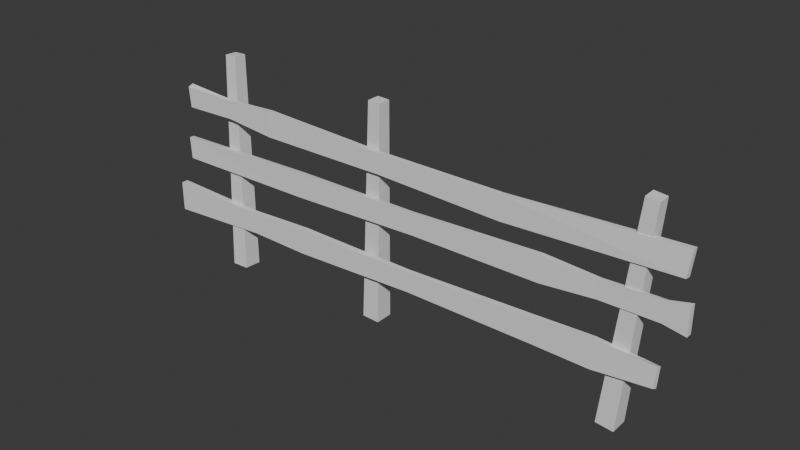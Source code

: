 # Source: fence.blend  (saved by Blender 4.4.30; exported with 4.5.12 LTS)
import bpy
from mathutils import Matrix  # noqa: F401  (used for matrix-valued properties, if any)

bpy.ops.wm.read_factory_settings(use_empty=True)
scene = bpy.context.scene
scene.name = 'Scene'

# ---- collections
col_collection = bpy.data.collections.new('Collection'); scene.collection.children.link(col_collection)

# ---- world
world_world = bpy.data.worlds.new('World'); scene.world = world_world
world_world.use_nodes = True; world_world.node_tree.nodes.clear()
_N = world_world.node_tree.nodes; _L = world_world.node_tree.links
n0 = _N.new('ShaderNodeOutputWorld'); n0.name = 'World Output'; n0.location = (300, 300)
n1 = _N.new('ShaderNodeBackground'); n1.name = 'Background'; n1.location = (10, 300)
n1.inputs[0].default_value = (0.05088, 0.05088, 0.05088, 1.0)
_L.new(n1.outputs[0], n0.inputs[0])
n0.is_active_output = True
world_world.color = (0.05088, 0.05088, 0.05088)
world_world.sun_shadow_jitter_overblur = 0.0

# ---- meshes
me_fence = bpy.data.meshes.new('Fence')
me_fence.from_pydata([(71.18, 0.6174, -0.9337), (77.39, 0.2934, 56.59), (71.17, 5.36, -0.8132), (77.38, 3.67, 56.68), (75.9, 0.6404, -1.415), (80.75, 0.3098, 56.25), (75.89, 5.383, -1.295), (80.74, 3.687, 56.33), (8.492, 4.551, 58.57), (7.741, 5.429, -0.3945), (8.506, 1.108, 58.53), (7.761, 0.5932, -0.4465), (5.05, 4.536, 58.68), (2.908, 5.407, -0.2472), (5.064, 1.092, 58.64), (2.927, 0.5719, -0.2991), (-26.87, 0.8191, 41.47), (-26.88, -0.7155, 41.39), (-26.86, 0.8189, 48.24), (-26.87, -0.7157, 48.32), (-41.44, 0.5119, 42.7), (-41.64, -0.5813, 42.63), (-41.65, -0.5889, 47.59), (-41.45, 0.5044, 47.59), (-56.6, -0.7442, 42.25), (-56.96, -0.8451, 47.95), (-56.84, 0.4746, 48.56), (-56.49, 0.5756, 42.86), (8.919, 0.8984, 41.45), (9.06, -0.3415, 41.42), (9.065, -0.3416, 46.95), (8.924, 0.8983, 46.93), (43.87, 1.222, 40.31), (43.88, -0.2277, 40.31), (43.88, -0.2279, 46.77), (43.87, 1.222, 46.77), (88.26, 1.291, 42.04), (88.23, -0.1924, 42.15), (88.79, 0.2881, 48.73), (88.81, 1.771, 48.62), (89.99, -0.09513, 29.3), (54.72, -0.2576, 28.82), (89.98, 1.52, 29.3), (54.71, 1.276, 28.82), (89.98, -0.095, 36.49), (54.71, -0.2575, 35.65), (89.98, 1.52, 36.49), (54.7, 1.276, 35.65), (69.15, 0.04177, 30.08), (69.24, 1.136, 30.04), (69.25, 1.144, 34.93), (69.16, 0.04924, 34.97), (84.32, 1.29, 29.63), (84.68, 1.391, 35.33), (84.56, 0.07105, 35.95), (84.2, -0.02973, 30.25), (19.49, -0.3116, 28.69), (18.66, 0.9213, 28.81), (18.65, 0.9214, 34.33), (19.48, -0.3115, 34.47), (-16.97, -0.6318, 27.52), (-16.16, 0.8256, 27.69), (-16.16, 0.8257, 34.15), (-16.98, -0.6316, 34.29), (-57.88, -0.9288, 27.1), (-57.89, 0.4169, 27.05), (-58.49, 0.5941, 33.02), (-58.47, -0.7515, 33.06), (54.94, -0.9459, 13.27), (55.39, 0.5918, 13.19), (54.94, -0.9458, 20.1), (55.38, 0.592, 20.19), (69.35, -0.9576, 13.16), (69.49, 0.7546, 13.1), (69.5, 0.7663, 20.75), (69.37, -0.9459, 20.81), (84.54, 0.6017, 14.08), (84.9, 0.7025, 19.78), (84.78, -0.6173, 20.39), (84.43, -0.718, 14.69), (18.89, -1.007, 13.26), (18.43, 0.2286, 13.18), (18.42, 0.2287, 18.84), (18.88, -1.007, 18.78), (-16.05, -1.381, 11.88), (-15.93, 0.2057, 11.84), (-15.94, 0.2058, 18.9), (-16.06, -1.381, 18.85), (-62.42, -1.786, 10.37), (-62.43, 0.07406, 10.36), (-62.44, 0.07421, 18.64), (-62.43, -1.785, 18.64), (-34.66, -0.008742, 18.04), (-34.57, -1.38, 18.0), (-33.52, -1.377, 12.06), (-33.6, -0.005092, 12.03), (-42.86, -1.772, -0.2335), (-45.08, 2.619, 58.54), (-42.86, 3.056, -0.5001), (-45.08, 6.057, 58.35), (-38.02, -1.761, -0.02306), (-41.64, 2.627, 58.69), (-38.02, 3.068, -0.2897), (-41.64, 6.066, 58.5)], [], [(2, 6, 4, 0), (7, 3, 1, 5), (8, 12, 14, 10), (13, 9, 11, 15), (11, 10, 14, 15), (9, 8, 10, 11), (13, 12, 8, 9), (0, 1, 3, 2), (2, 3, 7, 6), (6, 7, 5, 4), (15, 14, 12, 13), (4, 5, 1, 0), (20, 16, 17, 21), (21, 17, 19, 22), (22, 19, 18, 23), (23, 18, 16, 20), (19, 17, 29, 30), (26, 23, 20, 27), (25, 22, 23, 26), (24, 21, 22, 25), (27, 20, 21, 24), (27, 24, 25, 26), (31, 30, 34, 35), (18, 19, 30, 31), (17, 16, 28, 29), (16, 18, 31, 28), (35, 34, 38, 39), (29, 28, 32, 33), (28, 31, 35, 32), (30, 29, 33, 34), (38, 37, 36, 39), (33, 32, 36, 37), (32, 35, 39, 36), (34, 33, 37, 38), (48, 41, 43, 49), (49, 43, 47, 50), (50, 47, 45, 51), (51, 45, 41, 48), (42, 46, 44, 40), (47, 43, 57, 58), (54, 51, 48, 55), (53, 50, 51, 54), (52, 49, 50, 53), (55, 48, 49, 52), (40, 55, 52, 42), (42, 52, 53, 46), (46, 53, 54, 44), (44, 54, 55, 40), (59, 58, 62, 63), (45, 47, 58, 59), (43, 41, 56, 57), (41, 45, 59, 56), (63, 62, 66, 67), (57, 56, 60, 61), (56, 59, 63, 60), (58, 57, 61, 62), (66, 65, 64, 67), (61, 60, 64, 65), (60, 63, 67, 64), (62, 61, 65, 66), (72, 68, 69, 73), (73, 69, 71, 74), (74, 71, 70, 75), (75, 70, 68, 72), (71, 69, 81, 82), (78, 75, 72, 79), (77, 74, 75, 78), (76, 73, 74, 77), (79, 72, 73, 76), (79, 76, 77, 78), (83, 82, 86, 87), (70, 71, 82, 83), (69, 68, 80, 81), (68, 70, 83, 80), (93, 92, 90, 91), (81, 80, 84, 85), (80, 83, 87, 84), (82, 81, 85, 86), (90, 89, 88, 91), (95, 94, 88, 89), (94, 93, 91, 88), (92, 95, 89, 90), (86, 85, 95, 92), (84, 87, 93, 94), (85, 84, 94, 95), (87, 86, 92, 93), (96, 97, 99, 98), (98, 99, 103, 102), (102, 103, 101, 100), (100, 101, 97, 96), (98, 102, 100, 96), (103, 99, 97, 101)])
_uv = me_fence.uv_layers.new(name='UVMap')
_uv.uv.foreach_set('vector', [0.125, 0.5, 0.375, 0.5, 0.375, 0.75, 0.125, 0.75, 0.625, 0.5, 0.875, 0.5, 0.875, 0.75, 0.625, 0.75, 0.625, 0.5, 0.875, 0.5, 0.875, 0.75, 0.625, 0.75, 0.125, 0.5, 0.375, 0.5, 0.375, 0.75, 0.125, 0.75, 0.375, 0.75, 0.625, 0.75, 0.625, 1.0, 0.375, 1.0, 0.375, 0.5, 0.625, 0.5, 0.625, 0.75, 0.375, 0.75, 0.375, 0.25, 0.625, 0.25, 0.625, 0.5, 0.375, 0.5, 0.375, 0.0, 0.625, 0.0, 0.625, 0.25, 0.375, 0.25, 0.375, 0.25, 0.625, 0.25, 0.625, 0.5, 0.375, 0.5, 0.375, 0.5, 0.625, 0.5, 0.625, 0.75, 0.375, 0.75, 0.375, 0.0, 0.625, 0.0, 0.625, 0.25, 0.375, 0.25, 0.375, 0.75, 0.625, 0.75, 0.625, 1.0, 0.375, 1.0, 0.5223, 0.0, 0.625, 0.0, 0.625, 0.25, 0.5223, 0.25, 0.5223, 0.25, 0.625, 0.25, 0.625, 0.5, 0.5223, 0.5, 0.5223, 0.5, 0.625, 0.5, 0.625, 0.75, 0.5223, 0.75, 0.5223, 0.75, 0.625, 0.75, 0.625, 1.0, 0.5223, 1.0, 0.625, 0.5, 0.625, 0.25, 0.625, 0.25, 0.625, 0.5, 0.4143, 0.75, 0.5223, 0.75, 0.5223, 1.0, 0.4143, 1.0, 0.4143, 0.5, 0.5223, 0.5, 0.5223, 0.75, 0.4143, 0.75, 0.4143, 0.25, 0.5223, 0.25, 0.5223, 0.5, 0.4143, 0.5, 0.4143, 0.0, 0.5223, 0.0, 0.5223, 0.25, 0.4143, 0.25, 0.4143, 1.0, 0.4143, 0.25, 0.4143, 0.5, 0.4143, 0.75, 0.625, 0.75, 0.625, 0.5, 0.625, 0.5, 0.625, 0.75, 0.625, 0.75, 0.625, 0.5, 0.625, 0.5, 0.625, 0.75, 0.625, 0.25, 0.625, 0.0, 0.625, 0.0, 0.625, 0.25, 0.625, 1.0, 0.625, 0.75, 0.625, 0.75, 0.625, 1.0, 0.625, 0.75, 0.625, 0.5, 0.625, 0.5, 0.625, 0.75, 0.625, 0.25, 0.625, 0.0, 0.625, 0.0, 0.625, 0.25, 0.625, 1.0, 0.625, 0.75, 0.625, 0.75, 0.625, 1.0, 0.625, 0.5, 0.625, 0.25, 0.625, 0.25, 0.625, 0.5, 0.625, 0.5, 0.875, 0.5, 0.875, 0.75, 0.625, 0.75, 0.625, 0.25, 0.625, 0.0, 0.625, 0.0, 0.625, 0.25, 0.625, 1.0, 0.625, 0.75, 0.625, 0.75, 0.625, 1.0, 0.625, 0.5, 0.625, 0.25, 0.625, 0.25, 0.625, 0.5, 0.5223, 0.0, 0.625, 0.0, 0.625, 0.25, 0.5223, 0.25, 0.5223, 0.25, 0.625, 0.25, 0.625, 0.5, 0.5223, 0.5, 0.5223, 0.5, 0.625, 0.5, 0.625, 0.75, 0.5223, 0.75, 0.5223, 0.75, 0.625, 0.75, 0.625, 1.0, 0.5223, 1.0, 0.125, 0.5, 0.375, 0.5, 0.375, 0.75, 0.125, 0.75, 0.625, 0.5, 0.625, 0.25, 0.625, 0.25, 0.625, 0.5, 0.4143, 0.75, 0.5223, 0.75, 0.5223, 1.0, 0.4143, 1.0, 0.4143, 0.5, 0.5223, 0.5, 0.5223, 0.75, 0.4143, 0.75, 0.4143, 0.25, 0.5223, 0.25, 0.5223, 0.5, 0.4143, 0.5, 0.4143, 0.0, 0.5223, 0.0, 0.5223, 0.25, 0.4143, 0.25, 0.375, 0.0, 0.4143, 0.0, 0.4143, 0.25, 0.375, 0.25, 0.375, 0.25, 0.4143, 0.25, 0.4143, 0.5, 0.375, 0.5, 0.375, 0.5, 0.4143, 0.5, 0.4143, 0.75, 0.375, 0.75, 0.375, 0.75, 0.4143, 0.75, 0.4143, 1.0, 0.375, 1.0, 0.625, 0.75, 0.625, 0.5, 0.625, 0.5, 0.625, 0.75, 0.625, 0.75, 0.625, 0.5, 0.625, 0.5, 0.625, 0.75, 0.625, 0.25, 0.625, 0.0, 0.625, 0.0, 0.625, 0.25, 0.625, 1.0, 0.625, 0.75, 0.625, 0.75, 0.625, 1.0, 0.625, 0.75, 0.625, 0.5, 0.625, 0.5, 0.625, 0.75, 0.625, 0.25, 0.625, 0.0, 0.625, 0.0, 0.625, 0.25, 0.625, 1.0, 0.625, 0.75, 0.625, 0.75, 0.625, 1.0, 0.625, 0.5, 0.625, 0.25, 0.625, 0.25, 0.625, 0.5, 0.625, 0.5, 0.875, 0.5, 0.875, 0.75, 0.625, 0.75, 0.625, 0.25, 0.625, 0.0, 0.625, 0.0, 0.625, 0.25, 0.625, 1.0, 0.625, 0.75, 0.625, 0.75, 0.625, 1.0, 0.625, 0.5, 0.625, 0.25, 0.625, 0.25, 0.625, 0.5, 0.5223, 0.0, 0.625, 0.0, 0.625, 0.25, 0.5223, 0.25, 0.5223, 0.25, 0.625, 0.25, 0.625, 0.5, 0.5223, 0.5, 0.5223, 0.5, 0.625, 0.5, 0.625, 0.75, 0.5223, 0.75, 0.5223, 0.75, 0.625, 0.75, 0.625, 1.0, 0.5223, 1.0, 0.625, 0.5, 0.625, 0.25, 0.625, 0.25, 0.625, 0.5, 0.4143, 0.75, 0.5223, 0.75, 0.5223, 1.0, 0.4143, 1.0, 0.4143, 0.5, 0.5223, 0.5, 0.5223, 0.75, 0.4143, 0.75, 0.4143, 0.25, 0.5223, 0.25, 0.5223, 0.5, 0.4143, 0.5, 0.4143, 0.0, 0.5223, 0.0, 0.5223, 0.25, 0.4143, 0.25, 0.4143, 1.0, 0.4143, 0.25, 0.4143, 0.5, 0.4143, 0.75, 0.625, 0.75, 0.625, 0.5, 0.625, 0.5, 0.625, 0.75, 0.625, 0.75, 0.625, 0.5, 0.625, 0.5, 0.625, 0.75, 0.625, 0.25, 0.625, 0.0, 0.625, 0.0, 0.625, 0.25, 0.625, 1.0, 0.625, 0.75, 0.625, 0.75, 0.625, 1.0, 0.625, 0.75, 0.625, 0.5, 0.625, 0.5, 0.625, 0.75, 0.625, 0.25, 0.625, 0.0, 0.625, 0.0, 0.625, 0.25, 0.625, 1.0, 0.625, 0.75, 0.625, 0.75, 0.625, 1.0, 0.625, 0.5, 0.625, 0.25, 0.625, 0.25, 0.625, 0.5, 0.625, 0.5, 0.875, 0.5, 0.875, 0.75, 0.625, 0.75, 0.625, 0.25, 0.625, 0.0, 0.625, 0.0, 0.625, 0.25, 0.625, 1.0, 0.625, 0.75, 0.625, 0.75, 0.625, 1.0, 0.625, 0.5, 0.625, 0.25, 0.625, 0.25, 0.625, 0.5, 0.625, 0.5, 0.625, 0.25, 0.625, 0.25, 0.625, 0.5, 0.625, 1.0, 0.625, 0.75, 0.625, 0.75, 0.625, 1.0, 0.625, 0.25, 0.625, 0.0, 0.625, 0.0, 0.625, 0.25, 0.625, 0.75, 0.625, 0.5, 0.625, 0.5, 0.625, 0.75, 0.375, 0.0, 0.625, 0.0, 0.625, 0.25, 0.375, 0.25, 0.375, 0.25, 0.625, 0.25, 0.625, 0.5, 0.375, 0.5, 0.375, 0.5, 0.625, 0.5, 0.625, 0.75, 0.375, 0.75, 0.375, 0.75, 0.625, 0.75, 0.625, 1.0, 0.375, 1.0, 0.125, 0.5, 0.375, 0.5, 0.375, 0.75, 0.125, 0.75, 0.625, 0.5, 0.875, 0.5, 0.875, 0.75, 0.625, 0.75])
me_fence.update()

# ---- objects
ob_fence = bpy.data.objects.new('Fence', me_fence)

# ---- transforms, parenting, visibility, modifiers, constraints
ob_fence.location = (0.0, 0.0, 0.0)
ob_fence.scale = (0.05454, 0.05454, 0.05454)

# ---- collection membership
col_collection.objects.link(ob_fence)

# ---- scene / render settings (as saved in the file)
scene.frame_start = 1; scene.frame_end = 250; scene.frame_set(1)
scene.render.engine = 'BLENDER_EEVEE_NEXT'
bpy.context.view_layer.update()

# ---- added for rendering (the .blend has no active camera and no usable light): camera, sun
cam_auto = bpy.data.cameras.new('AutoCamera')
cam_auto.lens = 50.0
cam_auto.sensor_width = 36.0
cam_auto.clip_end = 1000.0
ob_auto_camera = bpy.data.objects.new('AutoCamera', cam_auto)
scene.collection.objects.link(ob_auto_camera)
ob_auto_camera.location = (9.02975, -9.81722, 8.18463)
ob_auto_camera.rotation_euler = (1.09748, -7.21219e-08, 0.694738)
scene.camera = ob_auto_camera
light_auto_sun = bpy.data.lights.new('AutoSun', 'SUN')
light_auto_sun.energy = 3.0
light_auto_sun.angle = 0.0523599
ob_auto_sun = bpy.data.objects.new('AutoSun', light_auto_sun)
scene.collection.objects.link(ob_auto_sun)
ob_auto_sun.rotation_euler = (0.872665, 0.174533, 0.523599)
bpy.context.view_layer.update()
